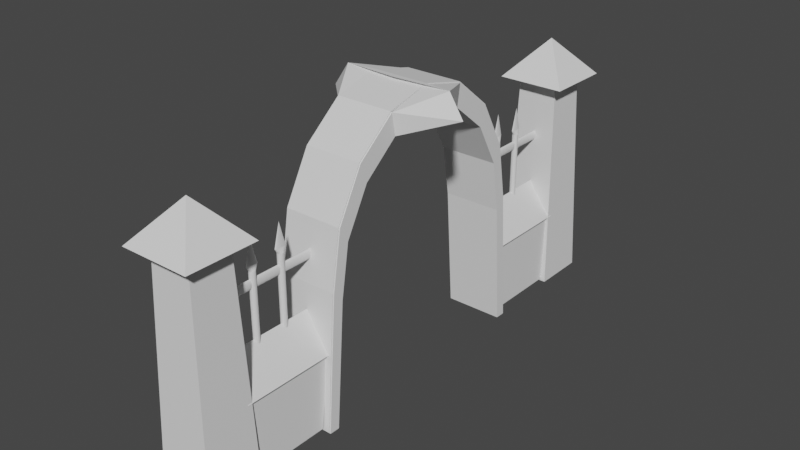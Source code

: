 # Source: Archway_with_bars.blend  (saved by Blender 3.1.7; exported with 4.5.12 LTS)
import bpy
from mathutils import Matrix  # noqa: F401  (used for matrix-valued properties, if any)

bpy.ops.wm.read_factory_settings(use_empty=True)
scene = bpy.context.scene
scene.name = 'Scene'

# ---- collections
col_collection = bpy.data.collections.new('Collection'); scene.collection.children.link(col_collection)

# ---- world
world_world = bpy.data.worlds.new('World'); scene.world = world_world
world_world.use_nodes = True; world_world.node_tree.nodes.clear()
_N = world_world.node_tree.nodes; _L = world_world.node_tree.links
n0 = _N.new('ShaderNodeOutputWorld'); n0.name = 'World Output'; n0.location = (300, 300)
n1 = _N.new('ShaderNodeBackground'); n1.name = 'Background'; n1.location = (10, 300)
n1.inputs[0].default_value = (0.05088, 0.05088, 0.05088, 1.0)
_L.new(n1.outputs[0], n0.inputs[0])
n0.is_active_output = True
world_world.color = (0.05088, 0.05088, 0.05088)
world_world.use_sun_shadow = False
world_world.sun_shadow_jitter_overblur = 0.0

# ---- meshes
me_cube_006 = bpy.data.meshes.new('Cube.006')
me_cube_006.from_pydata([(0.3655, -2.129, 2.316), (8.128e-07, -2.495, 2.726), (0.3655, -2.86, 2.316), (-0.3655, -2.129, 2.316), (-0.3655, -2.86, 2.316)], [], [(0, 1, 2), (2, 1, 4), (4, 1, 3), (3, 1, 0), (2, 4, 3, 0)])
_uv = me_cube_006.uv_layers.new(name='UVMap')
_uv.uv.foreach_set('vector', [0.375, 0.0, 0.625, 0.25, 0.375, 0.25, 0.375, 0.25, 0.625, 0.5, 0.375, 0.5, 0.375, 0.5, 0.625, 0.75, 0.375, 0.75, 0.375, 0.75, 0.625, 1.0, 0.375, 1.0, 0.125, 0.5, 0.375, 0.5, 0.375, 0.75, 0.125, 0.75])
me_cube_006.use_remesh_fix_poles = True
me_cube_006.use_remesh_preserve_attributes = False
me_cube_006.update()
me_cube_005 = bpy.data.meshes.new('Cube.005')
me_cube_005.from_pydata([(-0.3655, 2.129, 2.316), (0.0, 2.495, 2.726), (-0.3655, 2.86, 2.316), (0.3655, 2.129, 2.316), (0.3655, 2.86, 2.316)], [], [(0, 1, 2), (2, 1, 4), (4, 1, 3), (3, 1, 0), (2, 4, 3, 0)])
_uv = me_cube_005.uv_layers.new(name='UVMap')
_uv.uv.foreach_set('vector', [0.375, 0.0, 0.625, 0.25, 0.375, 0.25, 0.375, 0.25, 0.625, 0.5, 0.375, 0.5, 0.375, 0.5, 0.625, 0.75, 0.375, 0.75, 0.375, 0.75, 0.625, 1.0, 0.375, 1.0, 0.125, 0.5, 0.375, 0.5, 0.375, 0.75, 0.125, 0.75])
me_cube_005.use_remesh_fix_poles = True
me_cube_005.use_remesh_preserve_attributes = False
me_cube_005.update()
me_cube_003 = bpy.data.meshes.new('Cube.003')
me_cube_003.from_pydata([(-0.2381, -2.445, 0.02501), (-0.2381, -2.445, 0.825), (0.2381, -2.445, 0.02501), (0.2381, -2.445, 0.825), (-0.2381, -1.385, 0.02501), (-0.2381, -1.279, 0.825), (0.2381, -1.385, 0.02501), (0.2381, -1.279, 0.825)], [], [(6, 7, 3, 2), (2, 3, 1, 0), (4, 6, 2, 0), (7, 5, 1, 3), (0, 1, 5, 4)])
_uv = me_cube_003.uv_layers.new(name='UVMap')
_uv.uv.foreach_set('vector', [0.375, 0.625, 0.625, 0.625, 0.625, 0.75, 0.375, 0.75, 0.375, 0.75, 0.625, 0.75, 0.625, 1.0, 0.375, 1.0, 0.125, 0.625, 0.375, 0.625, 0.375, 0.75, 0.125, 0.75, 0.625, 0.625, 0.875, 0.625, 0.875, 0.75, 0.625, 0.75, 0.375, 0.0, 0.625, 0.0, 0.625, 0.125, 0.375, 0.125])
me_cube_003.use_remesh_fix_poles = True
me_cube_003.use_remesh_preserve_attributes = False
me_cube_003.update()
me_cylinder_049 = bpy.data.meshes.new('Cylinder.049')
me_cylinder_049.from_pydata([(0.0, 2.373, 1.748), (0.006875, 2.373, 1.745), (0.0127, 2.373, 1.734), (0.0166, 2.373, 1.718), (0.01797, 2.373, 1.699), (0.0166, 2.373, 1.68), (0.0127, 2.373, 1.664), (0.006875, 2.373, 1.653), (-1.571e-09, 2.373, 1.65), (-0.006875, 2.373, 1.653), (-0.0127, 2.373, 1.664), (-0.0166, 2.373, 1.68), (-0.01797, 2.373, 1.699), (-0.0166, 2.373, 1.718), (-0.0127, 2.373, 1.734), (-0.006875, 2.373, 1.745), (0.0, 1.146, 1.748), (0.006875, 1.146, 1.745), (0.0127, 1.146, 1.734), (0.0166, 1.146, 1.718), (0.01797, 1.146, 1.699), (0.0166, 1.146, 1.68), (0.0127, 1.146, 1.664), (0.006875, 1.146, 1.653), (-1.571e-09, 1.146, 1.65), (-0.006875, 1.146, 1.653), (-0.0127, 1.146, 1.664), (-0.0166, 1.146, 1.68), (-0.01797, 1.146, 1.699), (-0.0166, 1.146, 1.718), (-0.0127, 1.146, 1.734), (-0.006875, 1.146, 1.745)], [], [(0, 1, 2, 3, 4, 5, 6, 7, 8, 9, 10, 11, 12, 13, 14, 15), (15, 31, 16, 0), (14, 30, 31, 15), (13, 29, 30, 14), (12, 28, 29, 13), (11, 27, 28, 12), (10, 26, 27, 11), (9, 25, 26, 10), (8, 24, 25, 9), (7, 23, 24, 8), (6, 22, 23, 7), (5, 21, 22, 6), (4, 20, 21, 5), (3, 19, 20, 4), (2, 18, 19, 3), (1, 17, 18, 2), (0, 16, 17, 1)])
_uv = me_cylinder_049.uv_layers.new(name='UVMap')
_uv.uv.foreach_set('vector', [0.75, 0.49, 0.8418, 0.4717, 0.9197, 0.4197, 0.9717, 0.3418, 0.99, 0.25, 0.9717, 0.1582, 0.9197, 0.08029, 0.8418, 0.02827, 0.75, 0.01, 0.6582, 0.02827, 0.5803, 0.08029, 0.5283, 0.1582, 0.51, 0.25, 0.5283, 0.3418, 0.5803, 0.4197, 0.6582, 0.4717, 0.0625, 0.5, 0.0625, 0.75, 0.0, 0.75, 0.0, 0.5, 0.125, 0.5, 0.125, 0.75, 0.0625, 0.75, 0.0625, 0.5, 0.1875, 0.5, 0.1875, 0.75, 0.125, 0.75, 0.125, 0.5, 0.25, 0.5, 0.25, 0.75, 0.1875, 0.75, 0.1875, 0.5, 0.3125, 0.5, 0.3125, 0.75, 0.25, 0.75, 0.25, 0.5, 0.375, 0.5, 0.375, 0.75, 0.3125, 0.75, 0.3125, 0.5, 0.4375, 0.5, 0.4375, 0.75, 0.375, 0.75, 0.375, 0.5, 0.5, 0.5, 0.5, 0.75, 0.4375, 0.75, 0.4375, 0.5, 0.5625, 0.5, 0.5625, 0.75, 0.5, 0.75, 0.5, 0.5, 0.625, 0.5, 0.625, 0.75, 0.5625, 0.75, 0.5625, 0.5, 0.6875, 0.5, 0.6875, 0.75, 0.625, 0.75, 0.625, 0.5, 0.75, 0.5, 0.75, 0.75, 0.6875, 0.75, 0.6875, 0.5, 0.8125, 0.5, 0.8125, 0.75, 0.75, 0.75, 0.75, 0.5, 0.875, 0.5, 0.875, 0.75, 0.8125, 0.75, 0.8125, 0.5, 0.9375, 0.5, 0.9375, 0.75, 0.875, 0.75, 0.875, 0.5, 1.0, 0.5, 1.0, 0.75, 0.9375, 0.75, 0.9375, 0.5])
me_cylinder_049.use_remesh_fix_poles = True
me_cylinder_049.use_remesh_preserve_attributes = False
me_cylinder_049.update()
me_cube_008 = bpy.data.meshes.new('Cube.008')
me_cube_008.from_pydata([(0.2923, -2.202, 0.0), (0.2126, -2.282, 2.376), (0.2923, -2.787, 0.0), (0.2126, -2.707, 2.376), (-0.2923, -2.202, 0.0), (-0.2126, -2.282, 2.376), (-0.2923, -2.787, 0.0), (-0.2126, -2.707, 2.376)], [], [(0, 1, 3, 2), (2, 3, 7, 6), (6, 7, 5, 4), (4, 5, 1, 0), (2, 6, 4, 0)])
_uv = me_cube_008.uv_layers.new(name='UVMap')
_uv.uv.foreach_set('vector', [0.375, 0.0, 0.625, 0.0, 0.625, 0.25, 0.375, 0.25, 0.375, 0.25, 0.625, 0.25, 0.625, 0.5, 0.375, 0.5, 0.375, 0.5, 0.625, 0.5, 0.625, 0.75, 0.375, 0.75, 0.375, 0.75, 0.625, 0.75, 0.625, 1.0, 0.375, 1.0, 0.125, 0.5, 0.375, 0.5, 0.375, 0.75, 0.125, 0.75])
me_cube_008.use_remesh_fix_poles = True
me_cube_008.use_remesh_preserve_attributes = False
me_cube_008.update()
me_cube_002 = bpy.data.meshes.new('Cube.002')
me_cube_002.from_pydata([(-0.2923, 2.202, 0.0), (-0.2126, 2.282, 2.376), (-0.2923, 2.787, 0.0), (-0.2126, 2.707, 2.376), (0.2923, 2.202, 0.0), (0.2126, 2.282, 2.376), (0.2923, 2.787, 0.0), (0.2126, 2.707, 2.376)], [], [(0, 1, 3, 2), (2, 3, 7, 6), (6, 7, 5, 4), (4, 5, 1, 0), (2, 6, 4, 0)])
_uv = me_cube_002.uv_layers.new(name='UVMap')
_uv.uv.foreach_set('vector', [0.375, 0.0, 0.625, 0.0, 0.625, 0.25, 0.375, 0.25, 0.375, 0.25, 0.625, 0.25, 0.625, 0.5, 0.375, 0.5, 0.375, 0.5, 0.625, 0.5, 0.625, 0.75, 0.375, 0.75, 0.375, 0.75, 0.625, 0.75, 0.625, 1.0, 0.375, 1.0, 0.125, 0.5, 0.375, 0.5, 0.375, 0.75, 0.125, 0.75])
me_cube_002.use_remesh_fix_poles = True
me_cube_002.use_remesh_preserve_attributes = False
me_cube_002.update()
me_cube_004 = bpy.data.meshes.new('Cube.004')
me_cube_004.from_pydata([(-0.2701, -2.277, 0.7983), (0.0, -2.277, 1.166), (0.2701, -2.277, 0.7983), (-0.2701, -1.279, 0.7983), (0.0, -1.279, 1.166), (0.2701, -1.279, 0.7983), (-0.2701, 2.277, 0.7983), (0.0, 2.277, 1.166), (0.2701, 2.277, 0.7983), (-0.2701, 1.279, 0.7983), (0.0, 1.279, 1.166), (0.2701, 1.279, 0.7983)], [], [(5, 4, 1, 2), (2, 1, 0), (3, 5, 2, 0), (0, 1, 4, 3), (11, 8, 7, 10), (8, 6, 7), (9, 6, 8, 11), (6, 9, 10, 7)])
_uv = me_cube_004.uv_layers.new(name='UVMap')
_uv.uv.foreach_set('vector', [0.375, 0.625, 0.625, 0.625, 0.625, 0.75, 0.375, 0.75, 0.375, 0.75, 0.625, 1.0, 0.375, 1.0, 0.125, 0.625, 0.375, 0.625, 0.375, 0.75, 0.125, 0.75, 0.375, 0.0, 0.625, 0.0, 0.625, 0.125, 0.375, 0.125, 0.375, 0.625, 0.375, 0.75, 0.625, 0.75, 0.625, 0.625, 0.375, 0.75, 0.375, 1.0, 0.625, 1.0, 0.125, 0.625, 0.125, 0.75, 0.375, 0.75, 0.375, 0.625, 0.375, 0.0, 0.375, 0.125, 0.625, 0.125, 0.625, 0.0])
me_cube_004.use_remesh_fix_poles = True
me_cube_004.use_remesh_preserve_attributes = False
me_cube_004.update()
me_cylinder_047 = bpy.data.meshes.new('Cylinder.047')
me_cylinder_047.from_pydata([(5.216e-07, -1.601, 0.3542), (5.216e-07, -1.601, 1.854), (-0.01259, -1.598, 0.3542), (-0.01259, -1.598, 1.854), (-0.02327, -1.591, 0.3542), (-0.02327, -1.591, 1.854), (-0.0304, -1.58, 0.3542), (-0.0304, -1.58, 1.854), (-0.0329, -1.568, 0.3542), (-0.0329, -1.568, 1.854), (-0.0304, -1.555, 0.3542), (-0.0304, -1.555, 1.854), (-0.02327, -1.545, 0.3542), (-0.02327, -1.545, 1.854), (-0.01259, -1.538, 0.3542), (-0.01259, -1.538, 1.854), (5.03e-07, -1.535, 0.3542), (5.03e-07, -1.535, 1.854), (0.01259, -1.538, 0.3542), (0.01259, -1.538, 1.854), (0.02327, -1.545, 0.3542), (0.02327, -1.545, 1.854), (0.0304, -1.555, 0.3542), (0.0304, -1.555, 1.854), (0.0329, -1.568, 0.3542), (0.0329, -1.568, 1.854), (0.0304, -1.58, 0.3542), (0.0304, -1.58, 1.854), (0.02327, -1.591, 0.3542), (0.02327, -1.591, 1.854), (0.01259, -1.598, 0.3542), (0.01259, -1.598, 1.854), (5.863e-07, -1.631, 1.903), (-0.005907, -1.626, 1.903), (-0.01092, -1.613, 1.903), (-0.01426, -1.592, 1.903), (-0.01544, -1.568, 1.903), (-0.01426, -1.544, 1.903), (-0.01092, -1.523, 1.903), (-0.005907, -1.509, 1.903), (5.464e-07, -1.505, 1.903), (0.005908, -1.509, 1.903), (0.01092, -1.523, 1.903), (0.01426, -1.544, 1.903), (0.01544, -1.568, 1.903), (0.01426, -1.592, 1.903), (0.01092, -1.613, 1.903), (0.005908, -1.626, 1.903), (5.778e-07, -1.568, 2.144)], [], [(0, 1, 3, 2), (2, 3, 5, 4), (4, 5, 7, 6), (6, 7, 9, 8), (8, 9, 11, 10), (10, 11, 13, 12), (12, 13, 15, 14), (14, 15, 17, 16), (16, 17, 19, 18), (18, 19, 21, 20), (20, 21, 23, 22), (22, 23, 25, 24), (24, 25, 27, 26), (26, 27, 29, 28), (5, 3, 33, 34), (28, 29, 31, 30), (30, 31, 1, 0), (0, 2, 4, 6, 8, 10, 12, 14, 16, 18, 20, 22, 24, 26, 28, 30), (34, 33, 48), (15, 13, 38, 39), (25, 23, 43, 44), (11, 9, 36, 37), (21, 19, 41, 42), (31, 29, 46, 47), (7, 5, 34, 35), (17, 15, 39, 40), (3, 1, 32, 33), (27, 25, 44, 45), (13, 11, 37, 38), (23, 21, 42, 43), (1, 31, 47, 32), (9, 7, 35, 36), (19, 17, 40, 41), (29, 27, 45, 46), (42, 41, 48), (35, 34, 48), (43, 42, 48), (36, 35, 48), (44, 43, 48), (37, 36, 48), (45, 44, 48), (38, 37, 48), (46, 45, 48), (39, 38, 48), (47, 46, 48), (40, 39, 48), (33, 32, 48), (32, 47, 48), (41, 40, 48)])
_uv = me_cylinder_047.uv_layers.new(name='UVMap')
_uv.uv.foreach_set('vector', [1.0, 0.5, 1.0, 1.0, 0.9375, 1.0, 0.9375, 0.5, 0.9375, 0.5, 0.9375, 1.0, 0.875, 1.0, 0.875, 0.5, 0.875, 0.5, 0.875, 1.0, 0.8125, 1.0, 0.8125, 0.5, 0.8125, 0.5, 0.8125, 1.0, 0.75, 1.0, 0.75, 0.5, 0.75, 0.5, 0.75, 1.0, 0.6875, 1.0, 0.6875, 0.5, 0.6875, 0.5, 0.6875, 1.0, 0.625, 1.0, 0.625, 0.5, 0.625, 0.5, 0.625, 1.0, 0.5625, 1.0, 0.5625, 0.5, 0.5625, 0.5, 0.5625, 1.0, 0.5, 1.0, 0.5, 0.5, 0.5, 0.5, 0.5, 1.0, 0.4375, 1.0, 0.4375, 0.5, 0.4375, 0.5, 0.4375, 1.0, 0.375, 1.0, 0.375, 0.5, 0.375, 0.5, 0.375, 1.0, 0.3125, 1.0, 0.3125, 0.5, 0.3125, 0.5, 0.3125, 1.0, 0.25, 1.0, 0.25, 0.5, 0.25, 0.5, 0.25, 1.0, 0.1875, 1.0, 0.1875, 0.5, 0.1875, 0.5, 0.1875, 1.0, 0.125, 1.0, 0.125, 0.5, 0.875, 1.0, 0.9375, 1.0, 0.9375, 1.0, 0.875, 1.0, 0.125, 0.5, 0.125, 1.0, 0.0625, 1.0, 0.0625, 0.5, 0.0625, 0.5, 0.0625, 1.0, 0.0, 1.0, 0.0, 0.5, 0.75, 0.49, 0.8418, 0.4717, 0.9197, 0.4197, 0.9717, 0.3418, 0.99, 0.25, 0.9717, 0.1582, 0.9197, 0.08029, 0.8418, 0.02827, 0.75, 0.01, 0.6582, 0.02827, 0.5803, 0.08029, 0.5283, 0.1582, 0.51, 0.25, 0.5283, 0.3418, 0.5803, 0.4197, 0.6582, 0.4717, 0.875, 1.0, 0.9375, 1.0, 0.875, 1.0, 0.5625, 1.0, 0.625, 1.0, 0.625, 1.0, 0.5625, 1.0, 0.25, 1.0, 0.3125, 1.0, 0.3125, 1.0, 0.25, 1.0, 0.6875, 1.0, 0.75, 1.0, 0.75, 1.0, 0.6875, 1.0, 0.375, 1.0, 0.4375, 1.0, 0.4375, 1.0, 0.375, 1.0, 0.0625, 1.0, 0.125, 1.0, 0.125, 1.0, 0.0625, 1.0, 0.8125, 1.0, 0.875, 1.0, 0.875, 1.0, 0.8125, 1.0, 0.5, 1.0, 0.5625, 1.0, 0.5625, 1.0, 0.5, 1.0, 0.9375, 1.0, 1.0, 1.0, 1.0, 1.0, 0.9375, 1.0, 0.1875, 1.0, 0.25, 1.0, 0.25, 1.0, 0.1875, 1.0, 0.625, 1.0, 0.6875, 1.0, 0.6875, 1.0, 0.625, 1.0, 0.3125, 1.0, 0.375, 1.0, 0.375, 1.0, 0.3125, 1.0, 0.0, 1.0, 0.0625, 1.0, 0.0625, 1.0, 0.0, 1.0, 0.75, 1.0, 0.8125, 1.0, 0.8125, 1.0, 0.75, 1.0, 0.4375, 1.0, 0.5, 1.0, 0.5, 1.0, 0.4375, 1.0, 0.125, 1.0, 0.1875, 1.0, 0.1875, 1.0, 0.125, 1.0, 0.375, 1.0, 0.4375, 1.0, 0.375, 1.0, 0.8125, 1.0, 0.875, 1.0, 0.8125, 1.0, 0.3125, 1.0, 0.375, 1.0, 0.3125, 1.0, 0.75, 1.0, 0.8125, 1.0, 0.75, 1.0, 0.25, 1.0, 0.3125, 1.0, 0.25, 1.0, 0.6875, 1.0, 0.75, 1.0, 0.6875, 1.0, 0.1875, 1.0, 0.25, 1.0, 0.1875, 1.0, 0.625, 1.0, 0.6875, 1.0, 0.625, 1.0, 0.125, 1.0, 0.1875, 1.0, 0.125, 1.0, 0.5625, 1.0, 0.625, 1.0, 0.5625, 1.0, 0.0625, 1.0, 0.125, 1.0, 0.0625, 1.0, 0.5, 1.0, 0.5625, 1.0, 0.5, 1.0, 0.9375, 1.0, 1.0, 1.0, 0.9375, 1.0, 0.0, 1.0, 0.0625, 1.0, 0.0, 1.0, 0.4375, 1.0, 0.5, 1.0, 0.4375, 1.0])
me_cylinder_047.use_remesh_fix_poles = True
me_cylinder_047.use_remesh_preserve_attributes = False
me_cylinder_047.update()
me_cylinder_030 = bpy.data.meshes.new('Cylinder.030')
me_cylinder_030.from_pydata([(0.0, 1.929, 0.3242), (0.0, 1.929, 1.824), (0.01259, 1.926, 0.3242), (0.01259, 1.926, 1.824), (0.02327, 1.919, 0.3242), (0.02327, 1.919, 1.824), (0.0304, 1.908, 0.3242), (0.0304, 1.908, 1.824), (0.0329, 1.896, 0.3242), (0.0329, 1.896, 1.824), (0.0304, 1.883, 0.3242), (0.0304, 1.883, 1.824), (0.02327, 1.873, 0.3242), (0.02327, 1.873, 1.824), (0.01259, 1.865, 0.3242), (0.01259, 1.865, 1.824), (-2.877e-09, 1.863, 0.3242), (-2.877e-09, 1.863, 1.824), (-0.01259, 1.865, 0.3242), (-0.01259, 1.865, 1.824), (-0.02327, 1.873, 0.3242), (-0.02327, 1.873, 1.824), (-0.0304, 1.883, 0.3242), (-0.0304, 1.883, 1.824), (-0.0329, 1.896, 0.3242), (-0.0329, 1.896, 1.824), (-0.0304, 1.908, 0.3242), (-0.0304, 1.908, 1.824), (-0.02327, 1.919, 0.3242), (-0.02327, 1.919, 1.824), (-0.01259, 1.926, 0.3242), (-0.01259, 1.926, 1.824), (-5.482e-08, 1.959, 1.873), (0.005908, 1.954, 1.873), (0.01092, 1.941, 1.873), (0.01426, 1.92, 1.873), (0.01544, 1.896, 1.873), (0.01426, 1.872, 1.873), (0.01092, 1.851, 1.873), (0.005908, 1.837, 1.873), (-5.617e-08, 1.832, 1.873), (-0.005908, 1.837, 1.873), (-0.01092, 1.851, 1.873), (-0.01426, 1.872, 1.873), (-0.01544, 1.896, 1.873), (-0.01426, 1.92, 1.873), (-0.01092, 1.941, 1.873), (-0.005908, 1.954, 1.873), (-6.688e-08, 1.896, 2.114)], [], [(0, 1, 3, 2), (2, 3, 5, 4), (4, 5, 7, 6), (6, 7, 9, 8), (8, 9, 11, 10), (10, 11, 13, 12), (12, 13, 15, 14), (14, 15, 17, 16), (16, 17, 19, 18), (18, 19, 21, 20), (20, 21, 23, 22), (22, 23, 25, 24), (24, 25, 27, 26), (26, 27, 29, 28), (5, 3, 33, 34), (28, 29, 31, 30), (30, 31, 1, 0), (0, 2, 4, 6, 8, 10, 12, 14, 16, 18, 20, 22, 24, 26, 28, 30), (34, 33, 48), (15, 13, 38, 39), (25, 23, 43, 44), (11, 9, 36, 37), (21, 19, 41, 42), (31, 29, 46, 47), (7, 5, 34, 35), (17, 15, 39, 40), (3, 1, 32, 33), (27, 25, 44, 45), (13, 11, 37, 38), (23, 21, 42, 43), (1, 31, 47, 32), (9, 7, 35, 36), (19, 17, 40, 41), (29, 27, 45, 46), (42, 41, 48), (35, 34, 48), (43, 42, 48), (36, 35, 48), (44, 43, 48), (37, 36, 48), (45, 44, 48), (38, 37, 48), (46, 45, 48), (39, 38, 48), (47, 46, 48), (40, 39, 48), (33, 32, 48), (32, 47, 48), (41, 40, 48)])
_uv = me_cylinder_030.uv_layers.new(name='UVMap')
_uv.uv.foreach_set('vector', [1.0, 0.5, 1.0, 1.0, 0.9375, 1.0, 0.9375, 0.5, 0.9375, 0.5, 0.9375, 1.0, 0.875, 1.0, 0.875, 0.5, 0.875, 0.5, 0.875, 1.0, 0.8125, 1.0, 0.8125, 0.5, 0.8125, 0.5, 0.8125, 1.0, 0.75, 1.0, 0.75, 0.5, 0.75, 0.5, 0.75, 1.0, 0.6875, 1.0, 0.6875, 0.5, 0.6875, 0.5, 0.6875, 1.0, 0.625, 1.0, 0.625, 0.5, 0.625, 0.5, 0.625, 1.0, 0.5625, 1.0, 0.5625, 0.5, 0.5625, 0.5, 0.5625, 1.0, 0.5, 1.0, 0.5, 0.5, 0.5, 0.5, 0.5, 1.0, 0.4375, 1.0, 0.4375, 0.5, 0.4375, 0.5, 0.4375, 1.0, 0.375, 1.0, 0.375, 0.5, 0.375, 0.5, 0.375, 1.0, 0.3125, 1.0, 0.3125, 0.5, 0.3125, 0.5, 0.3125, 1.0, 0.25, 1.0, 0.25, 0.5, 0.25, 0.5, 0.25, 1.0, 0.1875, 1.0, 0.1875, 0.5, 0.1875, 0.5, 0.1875, 1.0, 0.125, 1.0, 0.125, 0.5, 0.875, 1.0, 0.9375, 1.0, 0.9375, 1.0, 0.875, 1.0, 0.125, 0.5, 0.125, 1.0, 0.0625, 1.0, 0.0625, 0.5, 0.0625, 0.5, 0.0625, 1.0, 0.0, 1.0, 0.0, 0.5, 0.75, 0.49, 0.8418, 0.4717, 0.9197, 0.4197, 0.9717, 0.3418, 0.99, 0.25, 0.9717, 0.1582, 0.9197, 0.08029, 0.8418, 0.02827, 0.75, 0.01, 0.6582, 0.02827, 0.5803, 0.08029, 0.5283, 0.1582, 0.51, 0.25, 0.5283, 0.3418, 0.5803, 0.4197, 0.6582, 0.4717, 0.875, 1.0, 0.9375, 1.0, 0.875, 1.0, 0.5625, 1.0, 0.625, 1.0, 0.625, 1.0, 0.5625, 1.0, 0.25, 1.0, 0.3125, 1.0, 0.3125, 1.0, 0.25, 1.0, 0.6875, 1.0, 0.75, 1.0, 0.75, 1.0, 0.6875, 1.0, 0.375, 1.0, 0.4375, 1.0, 0.4375, 1.0, 0.375, 1.0, 0.0625, 1.0, 0.125, 1.0, 0.125, 1.0, 0.0625, 1.0, 0.8125, 1.0, 0.875, 1.0, 0.875, 1.0, 0.8125, 1.0, 0.5, 1.0, 0.5625, 1.0, 0.5625, 1.0, 0.5, 1.0, 0.9375, 1.0, 1.0, 1.0, 1.0, 1.0, 0.9375, 1.0, 0.1875, 1.0, 0.25, 1.0, 0.25, 1.0, 0.1875, 1.0, 0.625, 1.0, 0.6875, 1.0, 0.6875, 1.0, 0.625, 1.0, 0.3125, 1.0, 0.375, 1.0, 0.375, 1.0, 0.3125, 1.0, 0.0, 1.0, 0.0625, 1.0, 0.0625, 1.0, 0.0, 1.0, 0.75, 1.0, 0.8125, 1.0, 0.8125, 1.0, 0.75, 1.0, 0.4375, 1.0, 0.5, 1.0, 0.5, 1.0, 0.4375, 1.0, 0.125, 1.0, 0.1875, 1.0, 0.1875, 1.0, 0.125, 1.0, 0.375, 1.0, 0.4375, 1.0, 0.375, 1.0, 0.8125, 1.0, 0.875, 1.0, 0.8125, 1.0, 0.3125, 1.0, 0.375, 1.0, 0.3125, 1.0, 0.75, 1.0, 0.8125, 1.0, 0.75, 1.0, 0.25, 1.0, 0.3125, 1.0, 0.25, 1.0, 0.6875, 1.0, 0.75, 1.0, 0.6875, 1.0, 0.1875, 1.0, 0.25, 1.0, 0.1875, 1.0, 0.625, 1.0, 0.6875, 1.0, 0.625, 1.0, 0.125, 1.0, 0.1875, 1.0, 0.125, 1.0, 0.5625, 1.0, 0.625, 1.0, 0.5625, 1.0, 0.0625, 1.0, 0.125, 1.0, 0.0625, 1.0, 0.5, 1.0, 0.5625, 1.0, 0.5, 1.0, 0.9375, 1.0, 1.0, 1.0, 0.9375, 1.0, 0.0, 1.0, 0.0625, 1.0, 0.0, 1.0, 0.4375, 1.0, 0.5, 1.0, 0.4375, 1.0])
me_cylinder_030.use_remesh_fix_poles = True
me_cylinder_030.use_remesh_preserve_attributes = False
me_cylinder_030.update()
me_cylinder_029 = bpy.data.meshes.new('Cylinder.029')
me_cylinder_029.from_pydata([(0.0, 1.601, 0.3542), (0.0, 1.601, 1.854), (0.01259, 1.598, 0.3542), (0.01259, 1.598, 1.854), (0.02327, 1.591, 0.3542), (0.02327, 1.591, 1.854), (0.0304, 1.58, 0.3542), (0.0304, 1.58, 1.854), (0.0329, 1.568, 0.3542), (0.0329, 1.568, 1.854), (0.0304, 1.555, 0.3542), (0.0304, 1.555, 1.854), (0.02327, 1.545, 0.3542), (0.02327, 1.545, 1.854), (0.01259, 1.538, 0.3542), (0.01259, 1.538, 1.854), (-2.877e-09, 1.535, 0.3542), (-2.877e-09, 1.535, 1.854), (-0.01259, 1.538, 0.3542), (-0.01259, 1.538, 1.854), (-0.02327, 1.545, 0.3542), (-0.02327, 1.545, 1.854), (-0.0304, 1.555, 0.3542), (-0.0304, 1.555, 1.854), (-0.0329, 1.568, 0.3542), (-0.0329, 1.568, 1.854), (-0.0304, 1.58, 0.3542), (-0.0304, 1.58, 1.854), (-0.02327, 1.591, 0.3542), (-0.02327, 1.591, 1.854), (-0.01259, 1.598, 0.3542), (-0.01259, 1.598, 1.854), (-5.482e-08, 1.631, 1.903), (0.005908, 1.626, 1.903), (0.01092, 1.613, 1.903), (0.01426, 1.592, 1.903), (0.01544, 1.568, 1.903), (0.01426, 1.544, 1.903), (0.01092, 1.523, 1.903), (0.005908, 1.509, 1.903), (-5.617e-08, 1.505, 1.903), (-0.005908, 1.509, 1.903), (-0.01092, 1.523, 1.903), (-0.01426, 1.544, 1.903), (-0.01544, 1.568, 1.903), (-0.01426, 1.592, 1.903), (-0.01092, 1.613, 1.903), (-0.005908, 1.626, 1.903), (-6.688e-08, 1.568, 2.144)], [], [(0, 1, 3, 2), (2, 3, 5, 4), (4, 5, 7, 6), (6, 7, 9, 8), (8, 9, 11, 10), (10, 11, 13, 12), (12, 13, 15, 14), (14, 15, 17, 16), (16, 17, 19, 18), (18, 19, 21, 20), (20, 21, 23, 22), (22, 23, 25, 24), (24, 25, 27, 26), (26, 27, 29, 28), (5, 3, 33, 34), (28, 29, 31, 30), (30, 31, 1, 0), (0, 2, 4, 6, 8, 10, 12, 14, 16, 18, 20, 22, 24, 26, 28, 30), (34, 33, 48), (15, 13, 38, 39), (25, 23, 43, 44), (11, 9, 36, 37), (21, 19, 41, 42), (31, 29, 46, 47), (7, 5, 34, 35), (17, 15, 39, 40), (3, 1, 32, 33), (27, 25, 44, 45), (13, 11, 37, 38), (23, 21, 42, 43), (1, 31, 47, 32), (9, 7, 35, 36), (19, 17, 40, 41), (29, 27, 45, 46), (42, 41, 48), (35, 34, 48), (43, 42, 48), (36, 35, 48), (44, 43, 48), (37, 36, 48), (45, 44, 48), (38, 37, 48), (46, 45, 48), (39, 38, 48), (47, 46, 48), (40, 39, 48), (33, 32, 48), (32, 47, 48), (41, 40, 48)])
_uv = me_cylinder_029.uv_layers.new(name='UVMap')
_uv.uv.foreach_set('vector', [1.0, 0.5, 1.0, 1.0, 0.9375, 1.0, 0.9375, 0.5, 0.9375, 0.5, 0.9375, 1.0, 0.875, 1.0, 0.875, 0.5, 0.875, 0.5, 0.875, 1.0, 0.8125, 1.0, 0.8125, 0.5, 0.8125, 0.5, 0.8125, 1.0, 0.75, 1.0, 0.75, 0.5, 0.75, 0.5, 0.75, 1.0, 0.6875, 1.0, 0.6875, 0.5, 0.6875, 0.5, 0.6875, 1.0, 0.625, 1.0, 0.625, 0.5, 0.625, 0.5, 0.625, 1.0, 0.5625, 1.0, 0.5625, 0.5, 0.5625, 0.5, 0.5625, 1.0, 0.5, 1.0, 0.5, 0.5, 0.5, 0.5, 0.5, 1.0, 0.4375, 1.0, 0.4375, 0.5, 0.4375, 0.5, 0.4375, 1.0, 0.375, 1.0, 0.375, 0.5, 0.375, 0.5, 0.375, 1.0, 0.3125, 1.0, 0.3125, 0.5, 0.3125, 0.5, 0.3125, 1.0, 0.25, 1.0, 0.25, 0.5, 0.25, 0.5, 0.25, 1.0, 0.1875, 1.0, 0.1875, 0.5, 0.1875, 0.5, 0.1875, 1.0, 0.125, 1.0, 0.125, 0.5, 0.875, 1.0, 0.9375, 1.0, 0.9375, 1.0, 0.875, 1.0, 0.125, 0.5, 0.125, 1.0, 0.0625, 1.0, 0.0625, 0.5, 0.0625, 0.5, 0.0625, 1.0, 0.0, 1.0, 0.0, 0.5, 0.75, 0.49, 0.8418, 0.4717, 0.9197, 0.4197, 0.9717, 0.3418, 0.99, 0.25, 0.9717, 0.1582, 0.9197, 0.08029, 0.8418, 0.02827, 0.75, 0.01, 0.6582, 0.02827, 0.5803, 0.08029, 0.5283, 0.1582, 0.51, 0.25, 0.5283, 0.3418, 0.5803, 0.4197, 0.6582, 0.4717, 0.875, 1.0, 0.9375, 1.0, 0.875, 1.0, 0.5625, 1.0, 0.625, 1.0, 0.625, 1.0, 0.5625, 1.0, 0.25, 1.0, 0.3125, 1.0, 0.3125, 1.0, 0.25, 1.0, 0.6875, 1.0, 0.75, 1.0, 0.75, 1.0, 0.6875, 1.0, 0.375, 1.0, 0.4375, 1.0, 0.4375, 1.0, 0.375, 1.0, 0.0625, 1.0, 0.125, 1.0, 0.125, 1.0, 0.0625, 1.0, 0.8125, 1.0, 0.875, 1.0, 0.875, 1.0, 0.8125, 1.0, 0.5, 1.0, 0.5625, 1.0, 0.5625, 1.0, 0.5, 1.0, 0.9375, 1.0, 1.0, 1.0, 1.0, 1.0, 0.9375, 1.0, 0.1875, 1.0, 0.25, 1.0, 0.25, 1.0, 0.1875, 1.0, 0.625, 1.0, 0.6875, 1.0, 0.6875, 1.0, 0.625, 1.0, 0.3125, 1.0, 0.375, 1.0, 0.375, 1.0, 0.3125, 1.0, 0.0, 1.0, 0.0625, 1.0, 0.0625, 1.0, 0.0, 1.0, 0.75, 1.0, 0.8125, 1.0, 0.8125, 1.0, 0.75, 1.0, 0.4375, 1.0, 0.5, 1.0, 0.5, 1.0, 0.4375, 1.0, 0.125, 1.0, 0.1875, 1.0, 0.1875, 1.0, 0.125, 1.0, 0.375, 1.0, 0.4375, 1.0, 0.375, 1.0, 0.8125, 1.0, 0.875, 1.0, 0.8125, 1.0, 0.3125, 1.0, 0.375, 1.0, 0.3125, 1.0, 0.75, 1.0, 0.8125, 1.0, 0.75, 1.0, 0.25, 1.0, 0.3125, 1.0, 0.25, 1.0, 0.6875, 1.0, 0.75, 1.0, 0.6875, 1.0, 0.1875, 1.0, 0.25, 1.0, 0.1875, 1.0, 0.625, 1.0, 0.6875, 1.0, 0.625, 1.0, 0.125, 1.0, 0.1875, 1.0, 0.125, 1.0, 0.5625, 1.0, 0.625, 1.0, 0.5625, 1.0, 0.0625, 1.0, 0.125, 1.0, 0.0625, 1.0, 0.5, 1.0, 0.5625, 1.0, 0.5, 1.0, 0.9375, 1.0, 1.0, 1.0, 0.9375, 1.0, 0.0, 1.0, 0.0625, 1.0, 0.0, 1.0, 0.4375, 1.0, 0.5, 1.0, 0.4375, 1.0])
me_cylinder_029.use_remesh_fix_poles = True
me_cylinder_029.use_remesh_preserve_attributes = False
me_cylinder_029.update()
me_cylinder_048 = bpy.data.meshes.new('Cylinder.048')
me_cylinder_048.from_pydata([(6.285e-07, -1.929, 0.3242), (6.285e-07, -1.929, 1.824), (-0.01259, -1.926, 0.3242), (-0.01259, -1.926, 1.824), (-0.02327, -1.919, 0.3242), (-0.02327, -1.919, 1.824), (-0.0304, -1.908, 0.3242), (-0.0304, -1.908, 1.824), (-0.0329, -1.896, 0.3242), (-0.0329, -1.896, 1.824), (-0.0304, -1.883, 0.3242), (-0.0304, -1.883, 1.824), (-0.02327, -1.873, 0.3242), (-0.02327, -1.873, 1.824), (-0.01259, -1.865, 0.3242), (-0.01259, -1.865, 1.824), (6.099e-07, -1.863, 0.3242), (6.099e-07, -1.863, 1.824), (0.01259, -1.865, 0.3242), (0.01259, -1.865, 1.824), (0.02327, -1.873, 0.3242), (0.02327, -1.873, 1.824), (0.0304, -1.883, 0.3242), (0.0304, -1.883, 1.824), (0.0329, -1.896, 0.3242), (0.0329, -1.896, 1.824), (0.0304, -1.908, 0.3242), (0.0304, -1.908, 1.824), (0.02327, -1.919, 0.3242), (0.02327, -1.919, 1.824), (0.01259, -1.926, 0.3242), (0.01259, -1.926, 1.824), (6.932e-07, -1.959, 1.873), (-0.005907, -1.954, 1.873), (-0.01092, -1.941, 1.873), (-0.01426, -1.92, 1.873), (-0.01544, -1.896, 1.873), (-0.01426, -1.872, 1.873), (-0.01092, -1.851, 1.873), (-0.005907, -1.837, 1.873), (6.533e-07, -1.832, 1.873), (0.005908, -1.837, 1.873), (0.01092, -1.851, 1.873), (0.01426, -1.872, 1.873), (0.01544, -1.896, 1.873), (0.01426, -1.92, 1.873), (0.01092, -1.941, 1.873), (0.005908, -1.954, 1.873), (6.846e-07, -1.896, 2.114)], [], [(0, 1, 3, 2), (2, 3, 5, 4), (4, 5, 7, 6), (6, 7, 9, 8), (8, 9, 11, 10), (10, 11, 13, 12), (12, 13, 15, 14), (14, 15, 17, 16), (16, 17, 19, 18), (18, 19, 21, 20), (20, 21, 23, 22), (22, 23, 25, 24), (24, 25, 27, 26), (26, 27, 29, 28), (5, 3, 33, 34), (28, 29, 31, 30), (30, 31, 1, 0), (0, 2, 4, 6, 8, 10, 12, 14, 16, 18, 20, 22, 24, 26, 28, 30), (34, 33, 48), (15, 13, 38, 39), (25, 23, 43, 44), (11, 9, 36, 37), (21, 19, 41, 42), (31, 29, 46, 47), (7, 5, 34, 35), (17, 15, 39, 40), (3, 1, 32, 33), (27, 25, 44, 45), (13, 11, 37, 38), (23, 21, 42, 43), (1, 31, 47, 32), (9, 7, 35, 36), (19, 17, 40, 41), (29, 27, 45, 46), (42, 41, 48), (35, 34, 48), (43, 42, 48), (36, 35, 48), (44, 43, 48), (37, 36, 48), (45, 44, 48), (38, 37, 48), (46, 45, 48), (39, 38, 48), (47, 46, 48), (40, 39, 48), (33, 32, 48), (32, 47, 48), (41, 40, 48)])
_uv = me_cylinder_048.uv_layers.new(name='UVMap')
_uv.uv.foreach_set('vector', [1.0, 0.5, 1.0, 1.0, 0.9375, 1.0, 0.9375, 0.5, 0.9375, 0.5, 0.9375, 1.0, 0.875, 1.0, 0.875, 0.5, 0.875, 0.5, 0.875, 1.0, 0.8125, 1.0, 0.8125, 0.5, 0.8125, 0.5, 0.8125, 1.0, 0.75, 1.0, 0.75, 0.5, 0.75, 0.5, 0.75, 1.0, 0.6875, 1.0, 0.6875, 0.5, 0.6875, 0.5, 0.6875, 1.0, 0.625, 1.0, 0.625, 0.5, 0.625, 0.5, 0.625, 1.0, 0.5625, 1.0, 0.5625, 0.5, 0.5625, 0.5, 0.5625, 1.0, 0.5, 1.0, 0.5, 0.5, 0.5, 0.5, 0.5, 1.0, 0.4375, 1.0, 0.4375, 0.5, 0.4375, 0.5, 0.4375, 1.0, 0.375, 1.0, 0.375, 0.5, 0.375, 0.5, 0.375, 1.0, 0.3125, 1.0, 0.3125, 0.5, 0.3125, 0.5, 0.3125, 1.0, 0.25, 1.0, 0.25, 0.5, 0.25, 0.5, 0.25, 1.0, 0.1875, 1.0, 0.1875, 0.5, 0.1875, 0.5, 0.1875, 1.0, 0.125, 1.0, 0.125, 0.5, 0.875, 1.0, 0.9375, 1.0, 0.9375, 1.0, 0.875, 1.0, 0.125, 0.5, 0.125, 1.0, 0.0625, 1.0, 0.0625, 0.5, 0.0625, 0.5, 0.0625, 1.0, 0.0, 1.0, 0.0, 0.5, 0.75, 0.49, 0.8418, 0.4717, 0.9197, 0.4197, 0.9717, 0.3418, 0.99, 0.25, 0.9717, 0.1582, 0.9197, 0.08029, 0.8418, 0.02827, 0.75, 0.01, 0.6582, 0.02827, 0.5803, 0.08029, 0.5283, 0.1582, 0.51, 0.25, 0.5283, 0.3418, 0.5803, 0.4197, 0.6582, 0.4717, 0.875, 1.0, 0.9375, 1.0, 0.875, 1.0, 0.5625, 1.0, 0.625, 1.0, 0.625, 1.0, 0.5625, 1.0, 0.25, 1.0, 0.3125, 1.0, 0.3125, 1.0, 0.25, 1.0, 0.6875, 1.0, 0.75, 1.0, 0.75, 1.0, 0.6875, 1.0, 0.375, 1.0, 0.4375, 1.0, 0.4375, 1.0, 0.375, 1.0, 0.0625, 1.0, 0.125, 1.0, 0.125, 1.0, 0.0625, 1.0, 0.8125, 1.0, 0.875, 1.0, 0.875, 1.0, 0.8125, 1.0, 0.5, 1.0, 0.5625, 1.0, 0.5625, 1.0, 0.5, 1.0, 0.9375, 1.0, 1.0, 1.0, 1.0, 1.0, 0.9375, 1.0, 0.1875, 1.0, 0.25, 1.0, 0.25, 1.0, 0.1875, 1.0, 0.625, 1.0, 0.6875, 1.0, 0.6875, 1.0, 0.625, 1.0, 0.3125, 1.0, 0.375, 1.0, 0.375, 1.0, 0.3125, 1.0, 0.0, 1.0, 0.0625, 1.0, 0.0625, 1.0, 0.0, 1.0, 0.75, 1.0, 0.8125, 1.0, 0.8125, 1.0, 0.75, 1.0, 0.4375, 1.0, 0.5, 1.0, 0.5, 1.0, 0.4375, 1.0, 0.125, 1.0, 0.1875, 1.0, 0.1875, 1.0, 0.125, 1.0, 0.375, 1.0, 0.4375, 1.0, 0.375, 1.0, 0.8125, 1.0, 0.875, 1.0, 0.8125, 1.0, 0.3125, 1.0, 0.375, 1.0, 0.3125, 1.0, 0.75, 1.0, 0.8125, 1.0, 0.75, 1.0, 0.25, 1.0, 0.3125, 1.0, 0.25, 1.0, 0.6875, 1.0, 0.75, 1.0, 0.6875, 1.0, 0.1875, 1.0, 0.25, 1.0, 0.1875, 1.0, 0.625, 1.0, 0.6875, 1.0, 0.625, 1.0, 0.125, 1.0, 0.1875, 1.0, 0.125, 1.0, 0.5625, 1.0, 0.625, 1.0, 0.5625, 1.0, 0.0625, 1.0, 0.125, 1.0, 0.0625, 1.0, 0.5, 1.0, 0.5625, 1.0, 0.5, 1.0, 0.9375, 1.0, 1.0, 1.0, 0.9375, 1.0, 0.0, 1.0, 0.0625, 1.0, 0.0, 1.0, 0.4375, 1.0, 0.5, 1.0, 0.4375, 1.0])
me_cylinder_048.use_remesh_fix_poles = True
me_cylinder_048.use_remesh_preserve_attributes = False
me_cylinder_048.update()
me_cube_011 = bpy.data.meshes.new('Cube.011')
me_cube_011.from_pydata([(0.3028, -1.261, 4.807e-09), (0.3028, 1.261, 4.807e-09), (0.3028, 0.0, 2.744), (0.3028, -2.254e-09, 2.744), (0.3028, -1.166, 1.311), (0.3028, -0.4463, 2.635), (0.3028, -0.8247, 2.324), (0.3028, -1.078, 1.859), (0.3028, 1.166, 1.311), (0.3028, -2.254e-09, 2.744), (0.3028, 1.078, 1.859), (0.3028, 0.8247, 2.324), (0.3028, 0.4463, 2.635), (0.3028, -1.371, 0.0), (0.3028, 1.371, 0.0), (0.3028, 0.0, 2.984), (0.3028, -2.452e-09, 2.984), (0.3028, -1.269, 1.426), (0.3028, -0.4855, 2.866), (0.3028, -0.897, 2.528), (0.3028, -1.172, 2.023), (0.3028, 1.269, 1.426), (0.3028, -2.452e-09, 2.984), (0.3028, 1.172, 2.023), (0.3028, 0.897, 2.528), (0.3028, 0.4855, 2.866), (0.0, 1.261, 4.807e-09), (0.0, -1.261, 4.807e-09), (0.0, 0.0, 2.744), (0.0, -2.254e-09, 2.744), (0.0, 0.4463, 2.635), (0.0, 0.8247, 2.324), (0.0, 1.078, 1.859), (0.0, 1.166, 1.311), (0.0, -2.254e-09, 2.744), (0.0, -0.4463, 2.635), (0.0, -0.8247, 2.324), (0.0, -1.078, 1.859), (0.0, -1.166, 1.311), (0.0, 1.371, 0.0), (0.0, -1.371, 0.0), (0.0, 0.0, 2.984), (0.0, -2.452e-09, 2.984), (0.0, 0.4855, 2.866), (0.0, 0.897, 2.528), (0.0, 1.172, 2.023), (0.0, 1.269, 1.426), (0.0, -2.452e-09, 2.984), (0.0, -0.4855, 2.866), (0.0, -0.897, 2.528), (0.0, -1.172, 2.023), (0.0, -1.269, 1.426), (-0.3028, -1.261, 4.807e-09), (-0.3028, 1.261, 4.807e-09), (-0.3028, 0.0, 2.744), (-0.3028, -2.254e-09, 2.744), (-0.3028, -1.166, 1.311), (-0.3028, -0.4463, 2.635), (-0.3028, -0.8247, 2.324), (-0.3028, -1.078, 1.859), (-0.3028, 1.166, 1.311), (-0.3028, -2.254e-09, 2.744), (-0.3028, 1.078, 1.859), (-0.3028, 0.8247, 2.324), (-0.3028, 0.4463, 2.635), (-0.3028, -1.371, 0.0), (-0.3028, 1.371, 0.0), (-0.3028, 0.0, 2.984), (-0.3028, -2.452e-09, 2.984), (-0.3028, -1.269, 1.426), (-0.3028, -0.4855, 2.866), (-0.3028, -0.897, 2.528), (-0.3028, -1.172, 2.023), (-0.3028, 1.269, 1.426), (-0.3028, -2.452e-09, 2.984), (-0.3028, 1.172, 2.023), (-0.3028, 0.897, 2.528), (-0.3028, 0.4855, 2.866)], [], [(26, 33, 8, 1), (29, 9, 12, 30), (30, 12, 11, 31), (31, 11, 10, 32), (32, 10, 8, 33), (39, 46, 21, 14), (42, 22, 25, 43), (43, 25, 24, 44), (44, 24, 23, 45), (45, 23, 21, 46), (26, 1, 14, 39), (0, 27, 40, 13), (20, 50, 51, 17), (19, 49, 50, 20), (18, 48, 49, 19), (16, 47, 48, 18), (13, 17, 51, 40), (22, 42, 41, 15), (15, 41, 47, 16), (7, 37, 38, 4), (6, 36, 37, 7), (5, 35, 36, 6), (3, 34, 35, 5), (0, 4, 38, 27), (9, 29, 28, 2), (2, 28, 34, 3), (12, 9, 22, 25), (18, 22, 9, 5), (5, 6, 19, 18), (6, 7, 20, 19), (7, 4, 17, 20), (4, 0, 13, 17), (11, 12, 25, 24), (10, 11, 24, 23), (8, 10, 23, 21), (1, 8, 21, 14), (26, 53, 60, 33), (29, 30, 64, 61), (30, 31, 63, 64), (31, 32, 62, 63), (32, 33, 60, 62), (39, 66, 73, 46), (42, 43, 77, 74), (43, 44, 76, 77), (44, 45, 75, 76), (45, 46, 73, 75), (26, 39, 66, 53), (52, 65, 40, 27), (72, 69, 51, 50), (71, 72, 50, 49), (70, 71, 49, 48), (68, 70, 48, 47), (65, 40, 51, 69), (74, 67, 41, 42), (67, 68, 47, 41), (59, 56, 38, 37), (58, 59, 37, 36), (57, 58, 36, 35), (55, 57, 35, 34), (52, 27, 38, 56), (61, 54, 28, 29), (54, 55, 34, 28), (64, 77, 74, 61), (70, 57, 61, 74), (57, 70, 71, 58), (58, 71, 72, 59), (59, 72, 69, 56), (56, 69, 65, 52), (63, 76, 77, 64), (62, 75, 76, 63), (60, 73, 75, 62), (53, 66, 73, 60)])
_uv = me_cube_011.uv_layers.new(name='UVMap')
_uv.uv.foreach_set('vector', [0.375, 0.375, 0.4945, 0.375, 0.4945, 0.5, 0.375, 0.5, 0.75, 0.625, 0.625, 0.625, 0.625, 0.5772, 0.75, 0.5772, 0.75, 0.5772, 0.625, 0.5772, 0.625, 0.5, 0.75, 0.5, 0.625, 0.375, 0.625, 0.5, 0.5444, 0.5, 0.5444, 0.375, 0.5444, 0.375, 0.5444, 0.5, 0.4945, 0.5, 0.4945, 0.375, 0.375, 0.375, 0.4945, 0.375, 0.4945, 0.5, 0.375, 0.5, 0.75, 0.625, 0.625, 0.625, 0.625, 0.5772, 0.75, 0.5772, 0.75, 0.5772, 0.625, 0.5772, 0.625, 0.5, 0.75, 0.5, 0.625, 0.375, 0.625, 0.5, 0.5444, 0.5, 0.5444, 0.375, 0.5444, 0.375, 0.5444, 0.5, 0.4945, 0.5, 0.4945, 0.375, 0.375, 0.375, 0.375, 0.5, 0.375, 0.5, 0.375, 0.375, 0.375, 0.75, 0.375, 0.875, 0.375, 0.875, 0.375, 0.75, 0.5444, 0.75, 0.5444, 0.875, 0.4945, 0.875, 0.4945, 0.75, 0.625, 0.75, 0.625, 0.875, 0.5444, 0.875, 0.5444, 0.75, 0.625, 0.6728, 0.75, 0.6728, 0.75, 0.75, 0.625, 0.75, 0.625, 0.625, 0.75, 0.625, 0.75, 0.6728, 0.625, 0.6728, 0.375, 0.75, 0.4945, 0.75, 0.4945, 0.875, 0.375, 0.875, 0.625, 0.625, 0.75, 0.625, 0.75, 0.625, 0.625, 0.625, 0.625, 0.625, 0.75, 0.625, 0.75, 0.625, 0.625, 0.625, 0.5444, 0.75, 0.5444, 0.875, 0.4945, 0.875, 0.4945, 0.75, 0.625, 0.75, 0.625, 0.875, 0.5444, 0.875, 0.5444, 0.75, 0.625, 0.6728, 0.75, 0.6728, 0.75, 0.75, 0.625, 0.75, 0.625, 0.625, 0.75, 0.625, 0.75, 0.6728, 0.625, 0.6728, 0.375, 0.75, 0.4945, 0.75, 0.4945, 0.875, 0.375, 0.875, 0.625, 0.625, 0.75, 0.625, 0.75, 0.625, 0.625, 0.625, 0.625, 0.625, 0.75, 0.625, 0.75, 0.625, 0.625, 0.625, 0.625, 0.5772, 0.625, 0.625, 0.625, 0.625, 0.625, 0.5772, 0.0, 0.0, 0.625, 0.625, 0.625, 0.625, 0.0, 0.0, 0.0, 0.0, 0.625, 0.75, 0.625, 0.75, 0.0, 0.0, 0.625, 0.75, 0.5444, 0.75, 0.5444, 0.75, 0.625, 0.75, 0.5444, 0.75, 0.4945, 0.75, 0.4945, 0.75, 0.5444, 0.75, 0.4945, 0.75, 0.375, 0.75, 0.375, 0.75, 0.4945, 0.75, 0.625, 0.5, 0.625, 0.5772, 0.625, 0.5772, 0.625, 0.5, 0.5444, 0.5, 0.625, 0.5, 0.625, 0.5, 0.5444, 0.5, 0.4945, 0.5, 0.5444, 0.5, 0.5444, 0.5, 0.4945, 0.5, 0.375, 0.5, 0.4945, 0.5, 0.4945, 0.5, 0.375, 0.5, 0.375, 0.375, 0.375, 0.5, 0.4945, 0.5, 0.4945, 0.375, 0.75, 0.625, 0.75, 0.5772, 0.625, 0.5772, 0.625, 0.625, 0.75, 0.5772, 0.75, 0.5, 0.625, 0.5, 0.625, 0.5772, 0.625, 0.375, 0.5444, 0.375, 0.5444, 0.5, 0.625, 0.5, 0.5444, 0.375, 0.4945, 0.375, 0.4945, 0.5, 0.5444, 0.5, 0.375, 0.375, 0.375, 0.5, 0.4945, 0.5, 0.4945, 0.375, 0.75, 0.625, 0.75, 0.5772, 0.625, 0.5772, 0.625, 0.625, 0.75, 0.5772, 0.75, 0.5, 0.625, 0.5, 0.625, 0.5772, 0.625, 0.375, 0.5444, 0.375, 0.5444, 0.5, 0.625, 0.5, 0.5444, 0.375, 0.4945, 0.375, 0.4945, 0.5, 0.5444, 0.5, 0.375, 0.375, 0.375, 0.375, 0.375, 0.5, 0.375, 0.5, 0.375, 0.75, 0.375, 0.75, 0.375, 0.875, 0.375, 0.875, 0.5444, 0.75, 0.4945, 0.75, 0.4945, 0.875, 0.5444, 0.875, 0.625, 0.75, 0.5444, 0.75, 0.5444, 0.875, 0.625, 0.875, 0.625, 0.6728, 0.625, 0.75, 0.75, 0.75, 0.75, 0.6728, 0.625, 0.625, 0.625, 0.6728, 0.75, 0.6728, 0.75, 0.625, 0.375, 0.75, 0.375, 0.875, 0.4945, 0.875, 0.4945, 0.75, 0.625, 0.625, 0.625, 0.625, 0.75, 0.625, 0.75, 0.625, 0.625, 0.625, 0.625, 0.625, 0.75, 0.625, 0.75, 0.625, 0.5444, 0.75, 0.4945, 0.75, 0.4945, 0.875, 0.5444, 0.875, 0.625, 0.75, 0.5444, 0.75, 0.5444, 0.875, 0.625, 0.875, 0.625, 0.6728, 0.625, 0.75, 0.75, 0.75, 0.75, 0.6728, 0.625, 0.625, 0.625, 0.6728, 0.75, 0.6728, 0.75, 0.625, 0.375, 0.75, 0.375, 0.875, 0.4945, 0.875, 0.4945, 0.75, 0.625, 0.625, 0.625, 0.625, 0.75, 0.625, 0.75, 0.625, 0.625, 0.625, 0.625, 0.625, 0.75, 0.625, 0.75, 0.625, 0.625, 0.5772, 0.625, 0.5772, 0.625, 0.625, 0.625, 0.625, 0.0, 0.0, 0.0, 0.0, 0.625, 0.625, 0.625, 0.625, 0.0, 0.0, 0.0, 0.0, 0.625, 0.75, 0.625, 0.75, 0.625, 0.75, 0.625, 0.75, 0.5444, 0.75, 0.5444, 0.75, 0.5444, 0.75, 0.5444, 0.75, 0.4945, 0.75, 0.4945, 0.75, 0.4945, 0.75, 0.4945, 0.75, 0.375, 0.75, 0.375, 0.75, 0.625, 0.5, 0.625, 0.5, 0.625, 0.5772, 0.625, 0.5772, 0.5444, 0.5, 0.5444, 0.5, 0.625, 0.5, 0.625, 0.5, 0.4945, 0.5, 0.4945, 0.5, 0.5444, 0.5, 0.5444, 0.5, 0.375, 0.5, 0.375, 0.5, 0.4945, 0.5, 0.4945, 0.5])
me_cube_011.use_remesh_fix_poles = True
me_cube_011.use_remesh_preserve_attributes = False
me_cube_011.update()

# ---- objects
ob_wall_topper_rhs = bpy.data.objects.new('Wall topper RHS', me_cube_006)
ob_wall_topper_lhs = bpy.data.objects.new('Wall topper LHS', me_cube_005)
ob_wall_base = bpy.data.objects.new('Wall base', me_cube_003)
ob_horizontal_bar = bpy.data.objects.new('Horizontal bar', me_cylinder_049)
ob_end_pillar_rhs = bpy.data.objects.new('End pillar RHS', me_cube_008)
ob_end_pillar_lhs = bpy.data.objects.new('End pillar LHS', me_cube_002)
ob_below_bars_decoration = bpy.data.objects.new('Below bars decoration', me_cube_004)
ob_bars_012 = bpy.data.objects.new('Bars.012', me_cylinder_047)
ob_bars_007 = bpy.data.objects.new('Bars.007', me_cylinder_030)
ob_bars_006 = bpy.data.objects.new('Bars.006', me_cylinder_029)
ob_bars = bpy.data.objects.new('Bars', me_cylinder_048)
ob_archway = bpy.data.objects.new('Archway', me_cube_011)

# ---- transforms, parenting, visibility, modifiers, constraints
ob_wall_topper_rhs.location = (0.0, 0.0, 0.0)
ob_wall_topper_lhs.location = (0.0, 0.0, 0.0)
ob_wall_base.location = (0.0, 0.0, 0.0)
_m = ob_wall_base.modifiers.new('Mirror', 'MIRROR')
_m.use_axis = (False, True, False)
ob_horizontal_bar.location = (0.0, 0.0, 0.0)
_m = ob_horizontal_bar.modifiers.new('Mirror', 'MIRROR')
_m.use_axis = (False, True, False)
ob_end_pillar_rhs.location = (0.0, 0.0, 0.0)
ob_end_pillar_lhs.location = (0.0, 0.0, 0.0)
ob_below_bars_decoration.location = (0.0, 0.0, 0.0)
_m = ob_below_bars_decoration.modifiers.new('Solidify', 'SOLIDIFY')
_m.use_even_offset = True
ob_bars_012.location = (0.0, 0.0, 0.0)
ob_bars_007.location = (0.0, 0.0, 0.0)
ob_bars_006.location = (0.0, 0.0, 0.0)
ob_bars.location = (0.0, 0.0, 0.0)
ob_archway.location = (0.0, 0.0, 0.0)
_m = ob_archway.modifiers.new('Solidify', 'SOLIDIFY')
_m.use_even_offset = True

# ---- collection membership
col_collection.objects.link(ob_wall_topper_rhs)
col_collection.objects.link(ob_wall_topper_lhs)
col_collection.objects.link(ob_wall_base)
col_collection.objects.link(ob_horizontal_bar)
col_collection.objects.link(ob_end_pillar_rhs)
col_collection.objects.link(ob_end_pillar_lhs)
col_collection.objects.link(ob_below_bars_decoration)
col_collection.objects.link(ob_bars_012)
col_collection.objects.link(ob_bars_007)
col_collection.objects.link(ob_bars_006)
col_collection.objects.link(ob_bars)
col_collection.objects.link(ob_archway)

# ---- scene / render settings (as saved in the file)
scene.frame_start = 1; scene.frame_end = 250; scene.frame_set(1)
scene.render.engine = 'BLENDER_EEVEE_NEXT'
scene.cycles.sampling_pattern = 'TABULATED_SOBOL'
scene.cycles.use_light_tree = False
scene.view_settings.view_transform = 'Filmic'
bpy.context.view_layer.update()

# ---- added for rendering (the .blend has no active camera and no usable light): camera, sun
cam_auto = bpy.data.cameras.new('AutoCamera')
cam_auto.lens = 50.0
cam_auto.sensor_width = 36.0
cam_auto.clip_end = 1000.0
ob_auto_camera = bpy.data.objects.new('AutoCamera', cam_auto)
scene.collection.objects.link(ob_auto_camera)
ob_auto_camera.location = (6.01631, -7.21958, 6.30505)
ob_auto_camera.rotation_euler = (1.09748, -7.21219e-08, 0.694738)
scene.camera = ob_auto_camera
light_auto_sun = bpy.data.lights.new('AutoSun', 'SUN')
light_auto_sun.energy = 3.0
light_auto_sun.angle = 0.0523599
ob_auto_sun = bpy.data.objects.new('AutoSun', light_auto_sun)
scene.collection.objects.link(ob_auto_sun)
ob_auto_sun.rotation_euler = (0.872665, 0.174533, 0.523599)
bpy.context.view_layer.update()
